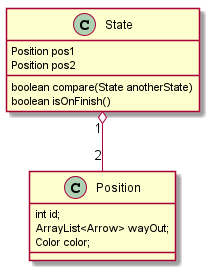

The diagram above was rendered by PlantUML. Its source (embedded in the PNG):
@startuml
Position : int id;
Position : ArrayList<Arrow> wayOut;
Position : Color color;
State "1" o-- "2" Position


State : Position pos1
State : Position pos2
State : boolean compare(State anotherState)
State : boolean isOnFinish()
@enduml